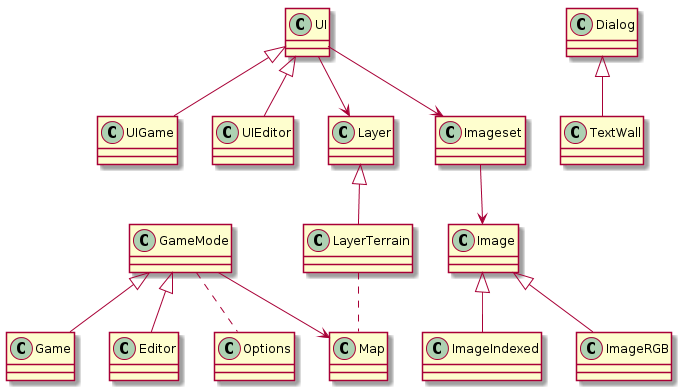

The diagram above was rendered by PlantUML. Its source (embedded in the PNG):
@startuml

GameMode <|-- Game
GameMode <|-- Editor
GameMode --> Map
UI <|-- UIGame
UI <|-- UIEditor
UI --> Imageset
Imageset --> Image
Image <|-- ImageIndexed
Image <|-- ImageRGB
UI --> Layer
Layer <|-- LayerTerrain
LayerTerrain .. Map
GameMode .. Options
Dialog <|-- TextWall

@enduml